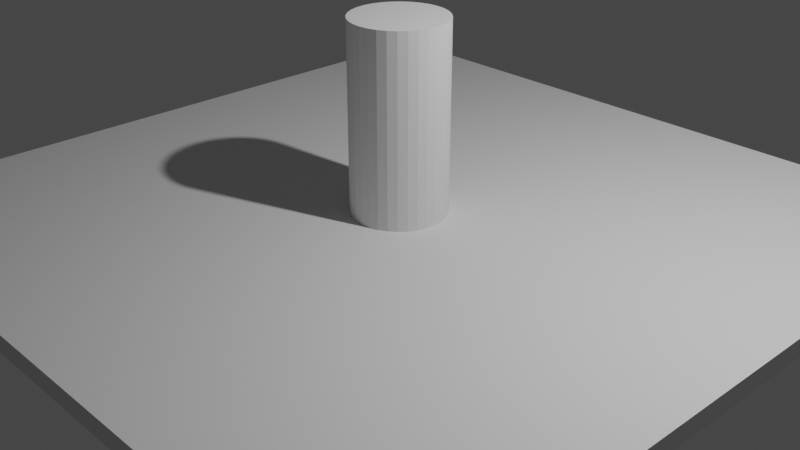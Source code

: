 # Source: cylinder_on_floor.blend  (saved by Blender 2.80.75; exported with 4.5.12 LTS)
import bpy
from mathutils import Matrix  # noqa: F401  (used for matrix-valued properties, if any)

bpy.ops.wm.read_factory_settings(use_empty=True)
scene = bpy.context.scene
scene.name = 'Scene'

# ---- collections
col_collection = bpy.data.collections.new('Collection'); scene.collection.children.link(col_collection)

# ---- world
world_world = bpy.data.worlds.new('World'); scene.world = world_world
world_world.use_nodes = True; world_world.node_tree.nodes.clear()
_N = world_world.node_tree.nodes; _L = world_world.node_tree.links
n0 = _N.new('ShaderNodeOutputWorld'); n0.name = 'World Output'; n0.location = (300, 300)
n1 = _N.new('ShaderNodeBackground'); n1.name = 'Background'; n1.location = (10, 300)
n1.inputs[0].default_value = (0.05088, 0.05088, 0.05088, 1.0)
_L.new(n1.outputs[0], n0.inputs[0])
n0.is_active_output = True
world_world.color = (0.05088, 0.05088, 0.05088)
world_world.use_sun_shadow = False
world_world.sun_shadow_jitter_overblur = 0.0

# ---- cameras
cam_camera = bpy.data.cameras.new('Camera')
cam_camera.clip_end = 100.0
cam_camera.ortho_scale = 7.314

# ---- lights
light_light = bpy.data.lights.new('Light', 'POINT')
light_light.transmission_factor = 0.0
light_light.energy = 1000.0
light_light.shadow_soft_size = 0.1
light_light.shadow_maximum_resolution = 0.006
light_light.use_absolute_resolution = True

# ---- meshes
me_cylinder = bpy.data.meshes.new('Cylinder')
me_cylinder.from_pydata([(0.0, 1.0, -1.0), (0.0, 1.0, 1.0), (0.1951, 0.9808, -1.0), (0.1951, 0.9808, 1.0), (0.3827, 0.9239, -1.0), (0.3827, 0.9239, 1.0), (0.5556, 0.8315, -1.0), (0.5556, 0.8315, 1.0), (0.7071, 0.7071, -1.0), (0.7071, 0.7071, 1.0), (0.8315, 0.5556, -1.0), (0.8315, 0.5556, 1.0), (0.9239, 0.3827, -1.0), (0.9239, 0.3827, 1.0), (0.9808, 0.1951, -1.0), (0.9808, 0.1951, 1.0), (1.0, 7.55e-08, -1.0), (1.0, 7.55e-08, 1.0), (0.9808, -0.1951, -1.0), (0.9808, -0.1951, 1.0), (0.9239, -0.3827, -1.0), (0.9239, -0.3827, 1.0), (0.8315, -0.5556, -1.0), (0.8315, -0.5556, 1.0), (0.7071, -0.7071, -1.0), (0.7071, -0.7071, 1.0), (0.5556, -0.8315, -1.0), (0.5556, -0.8315, 1.0), (0.3827, -0.9239, -1.0), (0.3827, -0.9239, 1.0), (0.1951, -0.9808, -1.0), (0.1951, -0.9808, 1.0), (-3.258e-07, -1.0, -1.0), (-3.258e-07, -1.0, 1.0), (-0.1951, -0.9808, -1.0), (-0.1951, -0.9808, 1.0), (-0.3827, -0.9239, -1.0), (-0.3827, -0.9239, 1.0), (-0.5556, -0.8315, -1.0), (-0.5556, -0.8315, 1.0), (-0.7071, -0.7071, -1.0), (-0.7071, -0.7071, 1.0), (-0.8315, -0.5556, -1.0), (-0.8315, -0.5556, 1.0), (-0.9239, -0.3827, -1.0), (-0.9239, -0.3827, 1.0), (-0.9808, -0.1951, -1.0), (-0.9808, -0.1951, 1.0), (-1.0, 9.656e-07, -1.0), (-1.0, 9.656e-07, 1.0), (-0.9808, 0.1951, -1.0), (-0.9808, 0.1951, 1.0), (-0.9239, 0.3827, -1.0), (-0.9239, 0.3827, 1.0), (-0.8315, 0.5556, -1.0), (-0.8315, 0.5556, 1.0), (-0.7071, 0.7071, -1.0), (-0.7071, 0.7071, 1.0), (-0.5556, 0.8315, -1.0), (-0.5556, 0.8315, 1.0), (-0.3827, 0.9239, -1.0), (-0.3827, 0.9239, 1.0), (-0.1951, 0.9808, -1.0), (-0.1951, 0.9808, 1.0)], [], [(0, 1, 3, 2), (2, 3, 5, 4), (4, 5, 7, 6), (6, 7, 9, 8), (8, 9, 11, 10), (10, 11, 13, 12), (12, 13, 15, 14), (14, 15, 17, 16), (16, 17, 19, 18), (18, 19, 21, 20), (20, 21, 23, 22), (22, 23, 25, 24), (24, 25, 27, 26), (26, 27, 29, 28), (28, 29, 31, 30), (30, 31, 33, 32), (32, 33, 35, 34), (34, 35, 37, 36), (36, 37, 39, 38), (38, 39, 41, 40), (40, 41, 43, 42), (42, 43, 45, 44), (44, 45, 47, 46), (46, 47, 49, 48), (48, 49, 51, 50), (50, 51, 53, 52), (52, 53, 55, 54), (54, 55, 57, 56), (56, 57, 59, 58), (58, 59, 61, 60), (3, 1, 63, 61, 59, 57, 55, 53, 51, 49, 47, 45, 43, 41, 39, 37, 35, 33, 31, 29, 27, 25, 23, 21, 19, 17, 15, 13, 11, 9, 7, 5), (60, 61, 63, 62), (62, 63, 1, 0), (0, 2, 4, 6, 8, 10, 12, 14, 16, 18, 20, 22, 24, 26, 28, 30, 32, 34, 36, 38, 40, 42, 44, 46, 48, 50, 52, 54, 56, 58, 60, 62)])
_uv = me_cylinder.uv_layers.new(name='UVMap')
_uv.uv.foreach_set('vector', [1.0, 0.5, 1.0, 1.0, 0.9688, 1.0, 0.9688, 0.5, 0.9688, 0.5, 0.9688, 1.0, 0.9375, 1.0, 0.9375, 0.5, 0.9375, 0.5, 0.9375, 1.0, 0.9062, 1.0, 0.9062, 0.5, 0.9062, 0.5, 0.9062, 1.0, 0.875, 1.0, 0.875, 0.5, 0.875, 0.5, 0.875, 1.0, 0.8438, 1.0, 0.8438, 0.5, 0.8438, 0.5, 0.8438, 1.0, 0.8125, 1.0, 0.8125, 0.5, 0.8125, 0.5, 0.8125, 1.0, 0.7812, 1.0, 0.7812, 0.5, 0.7812, 0.5, 0.7812, 1.0, 0.75, 1.0, 0.75, 0.5, 0.75, 0.5, 0.75, 1.0, 0.7188, 1.0, 0.7188, 0.5, 0.7188, 0.5, 0.7188, 1.0, 0.6875, 1.0, 0.6875, 0.5, 0.6875, 0.5, 0.6875, 1.0, 0.6562, 1.0, 0.6562, 0.5, 0.6562, 0.5, 0.6562, 1.0, 0.625, 1.0, 0.625, 0.5, 0.625, 0.5, 0.625, 1.0, 0.5938, 1.0, 0.5938, 0.5, 0.5938, 0.5, 0.5938, 1.0, 0.5625, 1.0, 0.5625, 0.5, 0.5625, 0.5, 0.5625, 1.0, 0.5312, 1.0, 0.5312, 0.5, 0.5312, 0.5, 0.5312, 1.0, 0.5, 1.0, 0.5, 0.5, 0.5, 0.5, 0.5, 1.0, 0.4688, 1.0, 0.4688, 0.5, 0.4688, 0.5, 0.4688, 1.0, 0.4375, 1.0, 0.4375, 0.5, 0.4375, 0.5, 0.4375, 1.0, 0.4062, 1.0, 0.4062, 0.5, 0.4062, 0.5, 0.4062, 1.0, 0.375, 1.0, 0.375, 0.5, 0.375, 0.5, 0.375, 1.0, 0.3438, 1.0, 0.3438, 0.5, 0.3438, 0.5, 0.3438, 1.0, 0.3125, 1.0, 0.3125, 0.5, 0.3125, 0.5, 0.3125, 1.0, 0.2812, 1.0, 0.2812, 0.5, 0.2812, 0.5, 0.2812, 1.0, 0.25, 1.0, 0.25, 0.5, 0.25, 0.5, 0.25, 1.0, 0.2188, 1.0, 0.2188, 0.5, 0.2188, 0.5, 0.2188, 1.0, 0.1875, 1.0, 0.1875, 0.5, 0.1875, 0.5, 0.1875, 1.0, 0.1562, 1.0, 0.1562, 0.5, 0.1562, 0.5, 0.1562, 1.0, 0.125, 1.0, 0.125, 0.5, 0.125, 0.5, 0.125, 1.0, 0.09375, 1.0, 0.09375, 0.5, 0.09375, 0.5, 0.09375, 1.0, 0.0625, 1.0, 0.0625, 0.5, 0.2968, 0.4854, 0.25, 0.49, 0.2032, 0.4854, 0.1582, 0.4717, 0.1167, 0.4496, 0.08029, 0.4197, 0.05045, 0.3833, 0.02827, 0.3418, 0.01461, 0.2968, 0.01, 0.25, 0.01461, 0.2032, 0.02827, 0.1582, 0.05045, 0.1167, 0.08029, 0.08029, 0.1167, 0.05045, 0.1582, 0.02827, 0.2032, 0.01461, 0.25, 0.01, 0.2968, 0.01461, 0.3418, 0.02827, 0.3833, 0.05045, 0.4197, 0.08029, 0.4496, 0.1167, 0.4717, 0.1582, 0.4854, 0.2032, 0.49, 0.25, 0.4854, 0.2968, 0.4717, 0.3418, 0.4496, 0.3833, 0.4197, 0.4197, 0.3833, 0.4496, 0.3418, 0.4717, 0.0625, 0.5, 0.0625, 1.0, 0.03125, 1.0, 0.03125, 0.5, 0.03125, 0.5, 0.03125, 1.0, 0.0, 1.0, 0.0, 0.5, 0.75, 0.49, 0.7968, 0.4854, 0.8418, 0.4717, 0.8833, 0.4496, 0.9197, 0.4197, 0.9496, 0.3833, 0.9717, 0.3418, 0.9854, 0.2968, 0.99, 0.25, 0.9854, 0.2032, 0.9717, 0.1582, 0.9496, 0.1167, 0.9197, 0.08029, 0.8833, 0.05045, 0.8418, 0.02827, 0.7968, 0.01461, 0.75, 0.01, 0.7032, 0.01461, 0.6582, 0.02827, 0.6167, 0.05045, 0.5803, 0.08029, 0.5504, 0.1167, 0.5283, 0.1582, 0.5146, 0.2032, 0.51, 0.25, 0.5146, 0.2968, 0.5283, 0.3418, 0.5504, 0.3833, 0.5803, 0.4197, 0.6167, 0.4496, 0.6582, 0.4717, 0.7032, 0.4854])
me_cylinder.use_remesh_preserve_volume = False
me_cylinder.use_remesh_preserve_attributes = False
me_cylinder.use_mirror_vertex_groups = False
me_cylinder.update()
me_cube_001 = bpy.data.meshes.new('Cube.001')
me_cube_001.from_pydata([(-1.0, -1.0, -1.0), (-1.0, -1.0, 1.0), (-1.0, 1.0, -1.0), (-1.0, 1.0, 1.0), (1.0, -1.0, -1.0), (1.0, -1.0, 1.0), (1.0, 1.0, -1.0), (1.0, 1.0, 1.0)], [], [(0, 1, 3, 2), (2, 3, 7, 6), (6, 7, 5, 4), (4, 5, 1, 0), (2, 6, 4, 0), (7, 3, 1, 5)])
_uv = me_cube_001.uv_layers.new(name='UVMap')
_uv.uv.foreach_set('vector', [0.375, 0.0, 0.625, 0.0, 0.625, 0.25, 0.375, 0.25, 0.375, 0.25, 0.625, 0.25, 0.625, 0.5, 0.375, 0.5, 0.375, 0.5, 0.625, 0.5, 0.625, 0.75, 0.375, 0.75, 0.375, 0.75, 0.625, 0.75, 0.625, 1.0, 0.375, 1.0, 0.125, 0.5, 0.375, 0.5, 0.375, 0.75, 0.125, 0.75, 0.625, 0.5, 0.875, 0.5, 0.875, 0.75, 0.625, 0.75])
me_cube_001.use_remesh_preserve_volume = False
me_cube_001.use_remesh_preserve_attributes = False
me_cube_001.use_mirror_vertex_groups = False
me_cube_001.update()

# ---- objects
ob_light = bpy.data.objects.new('Light', light_light)
ob_camera = bpy.data.objects.new('Camera', cam_camera)
ob_cylinder = bpy.data.objects.new('Cylinder', me_cylinder)
ob_cube = bpy.data.objects.new('Cube', me_cube_001)

# ---- transforms, parenting, visibility, modifiers, constraints
ob_light.location = (4.076, 1.005, 5.904)
ob_light.rotation_euler = (0.6503, 0.05522, 1.866)
ob_light.lock_rotations_4d = False
ob_light.empty_display_type = 'ARROWS'
ob_light.color = (0.0, 0.0, 0.0, 0.0)
ob_light.lineart.crease_threshold = 0.0
ob_camera.location = (7.359, -6.926, 4.958)
ob_camera.rotation_euler = (1.109, 0.0, 0.8149)
ob_camera.lock_rotations_4d = False
ob_camera.empty_display_type = 'ARROWS'
ob_camera.color = (0.0, 0.0, 0.0, 0.0)
ob_camera.display_type = 'WIRE'
ob_camera.lineart.crease_threshold = 0.0
ob_cylinder.location = (0.0, 0.0, 1.1)
ob_cylinder.scale = (0.5, 0.5, 1.0)
ob_cylinder.lineart.crease_threshold = 0.0
ob_cube.location = (0.0, 0.0, 0.0)
ob_cube.scale = (4.0, 4.0, 0.1)
ob_cube.lineart.crease_threshold = 0.0

# ---- collection membership
col_collection.objects.link(ob_light)
col_collection.objects.link(ob_camera)
col_collection.objects.link(ob_cylinder)
col_collection.objects.link(ob_cube)

# ---- scene / render settings (as saved in the file)
scene.camera = ob_camera
scene.frame_start = 1; scene.frame_end = 250; scene.frame_set(1)
scene.render.engine = 'BLENDER_EEVEE_NEXT'
scene.cycles.use_denoising = False
scene.cycles.samples = 128
scene.cycles.sampling_pattern = 'TABULATED_SOBOL'
scene.cycles.use_adaptive_sampling = False
scene.cycles.use_light_tree = False
scene.view_settings.view_transform = 'Filmic'
bpy.context.view_layer.update()
